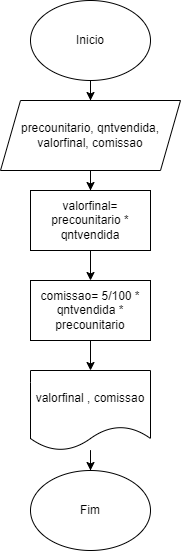

The diagram above was exported from draw.io. Its source (the exported page's mxGraphModel, read from the mxfile embedded in the PNG):
<mxGraphModel dx="1114" dy="1785" grid="1" gridSize="10" guides="1" tooltips="1" connect="1" arrows="1" fold="1" page="1" pageScale="1" pageWidth="827" pageHeight="1169" math="0" shadow="0">
  <root>
    <mxCell id="0" />
    <mxCell id="1" parent="0" />
    <mxCell id="0xgmSo8uXeX_nX50e5RG-3" value="" style="edgeStyle=orthogonalEdgeStyle;rounded=0;orthogonalLoop=1;jettySize=auto;html=1;" edge="1" parent="1" source="0xgmSo8uXeX_nX50e5RG-1" target="0xgmSo8uXeX_nX50e5RG-2">
      <mxGeometry relative="1" as="geometry" />
    </mxCell>
    <mxCell id="0xgmSo8uXeX_nX50e5RG-1" value="Inicio" style="ellipse;whiteSpace=wrap;html=1;" vertex="1" parent="1">
      <mxGeometry x="354" y="-490" width="120" height="80" as="geometry" />
    </mxCell>
    <mxCell id="0xgmSo8uXeX_nX50e5RG-6" value="" style="edgeStyle=orthogonalEdgeStyle;rounded=0;orthogonalLoop=1;jettySize=auto;html=1;" edge="1" parent="1" source="0xgmSo8uXeX_nX50e5RG-2" target="0xgmSo8uXeX_nX50e5RG-5">
      <mxGeometry relative="1" as="geometry" />
    </mxCell>
    <mxCell id="0xgmSo8uXeX_nX50e5RG-2" value="precounitario, qntvendida, valorfinal, comissao" style="shape=parallelogram;perimeter=parallelogramPerimeter;whiteSpace=wrap;html=1;fixedSize=1;" vertex="1" parent="1">
      <mxGeometry x="324" y="-390" width="180" height="70" as="geometry" />
    </mxCell>
    <mxCell id="0xgmSo8uXeX_nX50e5RG-9" value="" style="edgeStyle=orthogonalEdgeStyle;rounded=0;orthogonalLoop=1;jettySize=auto;html=1;" edge="1" parent="1" source="0xgmSo8uXeX_nX50e5RG-5" target="0xgmSo8uXeX_nX50e5RG-8">
      <mxGeometry relative="1" as="geometry" />
    </mxCell>
    <mxCell id="0xgmSo8uXeX_nX50e5RG-5" value="valorfinal= precounitario * qntvendida" style="whiteSpace=wrap;html=1;" vertex="1" parent="1">
      <mxGeometry x="354" y="-300" width="120" height="60" as="geometry" />
    </mxCell>
    <mxCell id="0xgmSo8uXeX_nX50e5RG-11" value="" style="edgeStyle=orthogonalEdgeStyle;rounded=0;orthogonalLoop=1;jettySize=auto;html=1;" edge="1" parent="1" source="0xgmSo8uXeX_nX50e5RG-8" target="0xgmSo8uXeX_nX50e5RG-10">
      <mxGeometry relative="1" as="geometry" />
    </mxCell>
    <mxCell id="0xgmSo8uXeX_nX50e5RG-8" value="comissao= 5/100 * qntvendida * precounitario" style="whiteSpace=wrap;html=1;" vertex="1" parent="1">
      <mxGeometry x="354" y="-210" width="120" height="60" as="geometry" />
    </mxCell>
    <mxCell id="0xgmSo8uXeX_nX50e5RG-13" value="" style="edgeStyle=orthogonalEdgeStyle;rounded=0;orthogonalLoop=1;jettySize=auto;html=1;" edge="1" parent="1" source="0xgmSo8uXeX_nX50e5RG-10" target="0xgmSo8uXeX_nX50e5RG-12">
      <mxGeometry relative="1" as="geometry" />
    </mxCell>
    <mxCell id="0xgmSo8uXeX_nX50e5RG-10" value="valorfinal , comissao" style="shape=document;whiteSpace=wrap;html=1;boundedLbl=1;" vertex="1" parent="1">
      <mxGeometry x="354" y="-120" width="120" height="80" as="geometry" />
    </mxCell>
    <mxCell id="0xgmSo8uXeX_nX50e5RG-12" value="Fim" style="ellipse;whiteSpace=wrap;html=1;" vertex="1" parent="1">
      <mxGeometry x="354" y="-20" width="120" height="80" as="geometry" />
    </mxCell>
  </root>
</mxGraphModel>